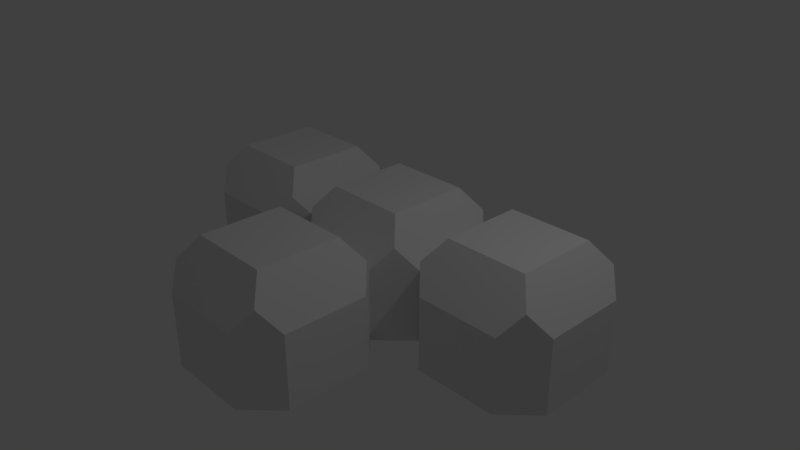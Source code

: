 # Source: TetrominoT.blend  (saved by Blender 2.79.0; exported with 4.5.12 LTS)
import bpy
from mathutils import Matrix  # noqa: F401  (used for matrix-valued properties, if any)

bpy.ops.wm.read_factory_settings(use_empty=True)
scene = bpy.context.scene
scene.name = 'Scene'

# ---- collections
col_collection_1 = bpy.data.collections.new('Collection 1'); scene.collection.children.link(col_collection_1)

# ---- materials (node trees are filled in below, after node groups)
mat_material = bpy.data.materials.new('Material')
mat_material.alpha_threshold = 0.0
mat_material.use_transparent_shadow = False
mat_material.roughness = 0.5
mat_material.line_color = (0.0, 0.0, 0.0, 1.0)

# ---- material node trees

# ---- world
world_world = bpy.data.worlds.new('World'); scene.world = world_world
world_world.color = (0.05088, 0.05088, 0.05088)
world_world.use_sun_shadow = False
world_world.sun_shadow_jitter_overblur = 0.0
world_world.cycles.sampling_method = 'MANUAL'

# ---- cameras
cam_camera = bpy.data.cameras.new('Camera')
cam_camera.clip_end = 100.0
cam_camera.lens = 35.0
cam_camera.sensor_width = 32.0
cam_camera.sensor_height = 18.0
cam_camera.ortho_scale = 7.314
cam_camera.dof.focus_distance = 0.0
cam_camera.dof.aperture_fstop = 128.0

# ---- lights
light_lamp = bpy.data.lights.new('Lamp', 'POINT')
light_lamp.transmission_factor = 0.0
light_lamp.cutoff_distance = 30.0
light_lamp.energy = 100.0
light_lamp.shadow_buffer_clip_start = 1.001
light_lamp.shadow_soft_size = 0.1
light_lamp.shadow_maximum_resolution = 0.006
light_lamp.use_absolute_resolution = True

# ---- meshes
me_cube = bpy.data.meshes.new('Cube')
me_cube.from_pydata([(0.5581, -0.9407, 0.787), (0.5581, -2.062, 0.787), (-0.5627, -2.062, 0.787), (-0.5627, -0.9407, 0.787), (0.5687, -0.5012, -0.8172), (0.9977, -0.9301, -0.8172), (0.9977, -2.072, -0.8172), (0.5687, -2.501, -0.8172), (-0.5733, -2.501, -0.8172), (-1.002, -2.072, -0.8172), (-1.002, -0.9301, -0.8172), (-0.5733, -0.5012, -0.8172), (0.9977, -0.9301, 0.1828), (0.5687, -0.5012, 0.1828), (0.7802, -0.7187, 0.4818), (0.5687, -2.501, 0.1828), (0.9977, -2.072, 0.1828), (0.7802, -2.284, 0.4818), (-1.002, -2.072, 0.1828), (-0.5733, -2.501, 0.1828), (-0.7848, -2.284, 0.4818), (-1.002, -0.9301, 0.1828), (-0.7848, -0.7187, 0.4818), (2.56, 1.061, 0.787), (2.56, -0.06004, 0.787), (1.439, -0.06004, 0.787), (1.439, 1.061, 0.787), (2.57, 1.5, -0.8172), (2.999, 1.071, -0.8172), (2.999, -0.07063, -0.8172), (2.57, -0.4996, -0.8172), (1.428, -0.4996, -0.8172), (1.428, 1.5, -0.8172), (2.999, 1.071, 0.1828), (2.57, 1.5, 0.1828), (2.782, 1.283, 0.4818), (2.57, -0.4996, 0.1828), (2.999, -0.07063, 0.1828), (2.782, -0.2821, 0.4818), (1.428, -0.4996, 0.1828), (1.217, -0.2821, 0.4818), (1.428, 1.5, 0.1828), (1.217, 1.283, 0.4818), (-1.434, 1.061, 0.787), (-1.434, -0.06004, 0.787), (-2.555, -0.06004, 0.787), (-2.555, 1.061, 0.787), (-1.424, 1.5, -0.8172), (-0.9946, 1.071, -0.8172), (-0.9946, -0.07063, -0.8172), (-1.424, -0.4996, -0.8172), (-2.566, -0.4996, -0.8172), (-2.995, -0.07063, -0.8172), (-2.995, 1.071, -0.8172), (-2.566, 1.5, -0.8172), (-1.424, 1.5, 0.1828), (-1.212, 1.283, 0.4818), (-1.424, -0.4996, 0.1828), (-0.9946, -0.07063, 0.1828), (-1.212, -0.2821, 0.4818), (-2.995, -0.07063, 0.1828), (-2.566, -0.4996, 0.1828), (-2.777, -0.2821, 0.4818), (-2.566, 1.5, 0.1828), (-2.995, 1.071, 0.1828), (-2.777, 1.283, 0.4818), (0.5581, 1.061, 0.787), (0.5581, -0.06004, 0.787), (-0.5627, -0.06004, 0.787), (-0.5627, 1.061, 0.787), (0.5687, 1.5, -0.8172), (0.9977, 1.071, -0.8172), (0.9977, -0.07063, -0.8172), (-0.5733, 1.5, -0.8172), (0.9977, 1.071, 0.1828), (0.5687, 1.5, 0.1828), (0.7802, 1.283, 0.4818), (0.9977, -0.07063, 0.1828), (0.7802, -0.2821, 0.4818), (-0.5733, -0.4996, 0.1828), (-0.7848, -0.2821, 0.4818), (-0.5733, 1.5, 0.1828), (-1.002, 1.071, 0.1828), (-0.7848, 1.283, 0.4818)], [], [(0, 3, 2, 1), (15, 17, 1, 2, 20, 19), (18, 20, 2, 3, 22, 21), (7, 15, 19, 8), (12, 14, 0, 1, 17, 16), (0, 14, 13, 79, 22, 3), (9, 18, 21, 10), (4, 5, 6, 7, 8, 9, 10, 11), (12, 13, 14), (15, 16, 17), (18, 19, 20), (79, 21, 22), (4, 13, 12, 5), (6, 16, 15, 7), (8, 19, 18, 9), (10, 21, 79, 11), (5, 12, 16, 6), (34, 27, 32, 41), (23, 26, 25, 24), (36, 38, 24, 25, 40, 39), (77, 40, 25, 26, 42, 74), (30, 36, 39, 31), (33, 35, 23, 24, 38, 37), (23, 35, 34, 41, 42, 26), (27, 28, 29, 30, 31, 72, 71, 32), (33, 34, 35), (36, 37, 38), (77, 39, 40), (41, 74, 42), (27, 34, 33, 28), (29, 37, 36, 30), (31, 39, 77, 72), (71, 74, 41, 32), (28, 33, 37, 29), (55, 47, 54, 63), (43, 46, 45, 44), (57, 59, 44, 45, 62, 61), (60, 62, 45, 46, 65, 64), (50, 57, 61, 51), (82, 56, 43, 44, 59, 58), (43, 56, 55, 63, 65, 46), (52, 60, 64, 53), (47, 48, 49, 50, 51, 52, 53, 54), (82, 55, 56), (57, 58, 59), (60, 61, 62), (63, 64, 65), (47, 55, 82, 48), (49, 58, 57, 50), (51, 61, 60, 52), (53, 64, 63, 54), (75, 70, 73, 81), (66, 69, 68, 67), (13, 78, 67, 68, 80, 79), (58, 80, 68, 69, 83, 82), (74, 76, 66, 67, 78, 77), (66, 76, 75, 81, 83, 69), (70, 71, 72, 4, 11, 49, 48, 73), (74, 75, 76), (13, 77, 78), (58, 79, 80), (81, 82, 83), (70, 75, 74, 71), (72, 77, 13, 4), (11, 79, 58, 49), (48, 82, 81, 73)])
me_cube.materials.append(mat_material)
me_cube.use_remesh_preserve_volume = False
me_cube.use_remesh_preserve_attributes = False
me_cube.use_mirror_vertex_groups = False
me_cube.update()

# ---- objects
ob_cube = bpy.data.objects.new('Cube', me_cube)
ob_lamp = bpy.data.objects.new('Lamp', light_lamp)
ob_camera = bpy.data.objects.new('Camera', cam_camera)

# ---- transforms, parenting, visibility, modifiers, constraints
ob_cube.location = (0.0, 0.0, 0.0)
ob_cube.lock_rotations_4d = False
ob_cube.empty_display_type = 'ARROWS'
ob_cube.lineart.crease_threshold = 0.0
ob_lamp.location = (4.076, 1.005, 5.904)
ob_lamp.rotation_euler = (0.6503, 0.05522, 1.866)
ob_lamp.lock_rotations_4d = False
ob_lamp.empty_display_type = 'ARROWS'
ob_lamp.color = (0.0, 0.0, 0.0, 0.0)
ob_lamp.lineart.crease_threshold = 0.0
ob_camera.location = (7.481, -6.508, 5.344)
ob_camera.rotation_euler = (1.109, 0.0, 0.8149)
ob_camera.lock_rotations_4d = False
ob_camera.empty_display_type = 'ARROWS'
ob_camera.color = (0.0, 0.0, 0.0, 0.0)
ob_camera.display_type = 'WIRE'
ob_camera.lineart.crease_threshold = 0.0

# ---- collection membership
col_collection_1.objects.link(ob_cube)
col_collection_1.objects.link(ob_lamp)
col_collection_1.objects.link(ob_camera)

# ---- scene / render settings (as saved in the file)
scene.camera = ob_camera
scene.frame_start = 1; scene.frame_end = 250; scene.frame_set(1)
scene.render.engine = 'BLENDER_EEVEE_NEXT'
scene.render.resolution_percentage = 50
scene.render.dither_intensity = 0.0
scene.cycles.use_denoising = False
scene.cycles.samples = 128
scene.cycles.sampling_pattern = 'TABULATED_SOBOL'
scene.cycles.use_adaptive_sampling = False
scene.cycles.use_light_tree = False
scene.cycles.blur_glossy = 0.0
scene.cycles.sample_clamp_indirect = 0.0
scene.view_settings.view_transform = 'Standard'
bpy.context.view_layer.update()
